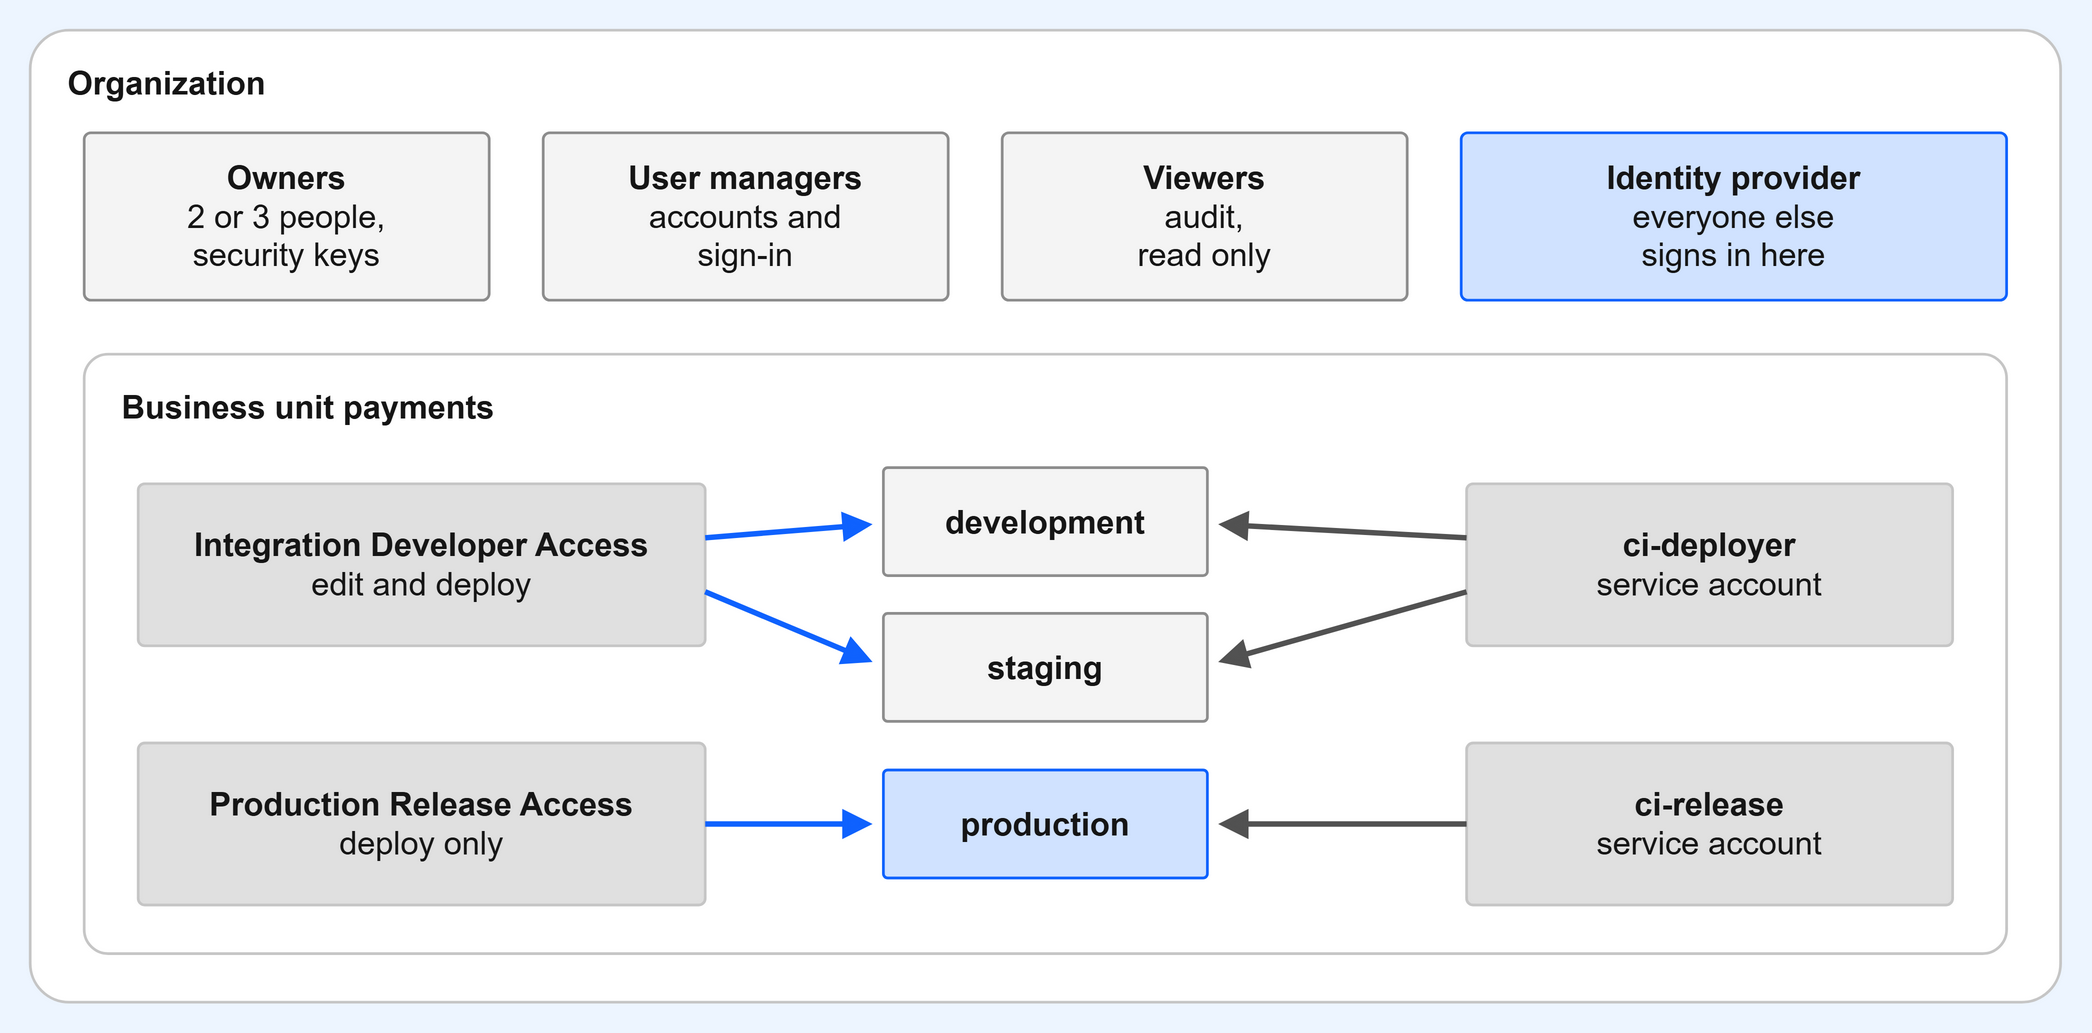

The diagram above was exported from draw.io. Its source (the exported page's mxGraphModel, read from the mxfile embedded in the PNG):
<mxGraphModel dx="800" dy="400" grid="1" gridSize="10" page="1" pageWidth="800" pageHeight="400" background="#EDF5FF">
  <root>
    <mxCell id="0" />
    <mxCell id="1" parent="0" />
    <mxCell id="n0" value="Organization" style="rounded=1;arcSize=4;whiteSpace=wrap;html=1;fillColor=#FFFFFF;strokeColor=#C6C6C6;fontColor=#161616;fontSize=12;verticalAlign=top;align=left;spacingLeft=12;spacingTop=6;fontStyle=1;" vertex="1" parent="1">
      <mxGeometry x="24" y="20" width="752" height="360" as="geometry" />
    </mxCell>
    <mxCell id="n1" value="&lt;b&gt;Owners&lt;/b&gt;&lt;br&gt;2 or 3 people,&lt;br&gt;security keys" style="rounded=1;arcSize=4;whiteSpace=wrap;html=1;fillColor=#F4F4F4;strokeColor=#8D8D8D;fontColor=#161616;fontSize=12;" vertex="1" parent="1">
      <mxGeometry x="44" y="58" width="150" height="62" as="geometry" />
    </mxCell>
    <mxCell id="n2" value="&lt;b&gt;User managers&lt;/b&gt;&lt;br&gt;accounts and&lt;br&gt;sign-in" style="rounded=1;arcSize=4;whiteSpace=wrap;html=1;fillColor=#F4F4F4;strokeColor=#8D8D8D;fontColor=#161616;fontSize=12;" vertex="1" parent="1">
      <mxGeometry x="214" y="58" width="150" height="62" as="geometry" />
    </mxCell>
    <mxCell id="n3" value="&lt;b&gt;Viewers&lt;/b&gt;&lt;br&gt;audit,&lt;br&gt;read only" style="rounded=1;arcSize=4;whiteSpace=wrap;html=1;fillColor=#F4F4F4;strokeColor=#8D8D8D;fontColor=#161616;fontSize=12;" vertex="1" parent="1">
      <mxGeometry x="384" y="58" width="150" height="62" as="geometry" />
    </mxCell>
    <mxCell id="n4" value="&lt;b&gt;Identity provider&lt;/b&gt;&lt;br&gt;everyone else&lt;br&gt;signs in here" style="rounded=1;arcSize=4;whiteSpace=wrap;html=1;fillColor=#D0E2FF;strokeColor=#0F62FE;fontColor=#161616;fontSize=12;" vertex="1" parent="1">
      <mxGeometry x="554" y="58" width="202" height="62" as="geometry" />
    </mxCell>
    <mxCell id="n5" value="Business unit payments" style="rounded=1;arcSize=4;whiteSpace=wrap;html=1;fillColor=#FFFFFF;strokeColor=#C6C6C6;fontColor=#161616;fontSize=12;verticalAlign=top;align=left;spacingLeft=12;spacingTop=6;fontStyle=1;" vertex="1" parent="1">
      <mxGeometry x="44" y="140" width="712" height="222" as="geometry" />
    </mxCell>
    <mxCell id="n6" value="&lt;b&gt;Integration Developer Access&lt;/b&gt;&lt;br&gt;edit and deploy" style="rounded=1;arcSize=4;whiteSpace=wrap;html=1;fillColor=#E0E0E0;strokeColor=#C6C6C6;fontColor=#161616;fontSize=12;" vertex="1" parent="1">
      <mxGeometry x="64" y="188" width="210" height="60" as="geometry" />
    </mxCell>
    <mxCell id="n7" value="&lt;b&gt;Production Release Access&lt;/b&gt;&lt;br&gt;deploy only" style="rounded=1;arcSize=4;whiteSpace=wrap;html=1;fillColor=#E0E0E0;strokeColor=#C6C6C6;fontColor=#161616;fontSize=12;" vertex="1" parent="1">
      <mxGeometry x="64" y="284" width="210" height="60" as="geometry" />
    </mxCell>
    <mxCell id="n8" value="&lt;b&gt;development&lt;/b&gt;" style="rounded=1;arcSize=4;whiteSpace=wrap;html=1;fillColor=#F4F4F4;strokeColor=#8D8D8D;fontColor=#161616;fontSize=12;" vertex="1" parent="1">
      <mxGeometry x="340" y="182" width="120" height="40" as="geometry" />
    </mxCell>
    <mxCell id="n9" value="&lt;b&gt;staging&lt;/b&gt;" style="rounded=1;arcSize=4;whiteSpace=wrap;html=1;fillColor=#F4F4F4;strokeColor=#8D8D8D;fontColor=#161616;fontSize=12;" vertex="1" parent="1">
      <mxGeometry x="340" y="236" width="120" height="40" as="geometry" />
    </mxCell>
    <mxCell id="n10" value="&lt;b&gt;production&lt;/b&gt;" style="rounded=1;arcSize=4;whiteSpace=wrap;html=1;fillColor=#D0E2FF;strokeColor=#0F62FE;fontColor=#161616;fontSize=12;" vertex="1" parent="1">
      <mxGeometry x="340" y="294" width="120" height="40" as="geometry" />
    </mxCell>
    <mxCell id="n11" value="&lt;b&gt;ci-deployer&lt;/b&gt;&lt;br&gt;service account" style="rounded=1;arcSize=4;whiteSpace=wrap;html=1;fillColor=#E0E0E0;strokeColor=#C6C6C6;fontColor=#161616;fontSize=12;" vertex="1" parent="1">
      <mxGeometry x="556" y="188" width="180" height="60" as="geometry" />
    </mxCell>
    <mxCell id="n12" value="&lt;b&gt;ci-release&lt;/b&gt;&lt;br&gt;service account" style="rounded=1;arcSize=4;whiteSpace=wrap;html=1;fillColor=#E0E0E0;strokeColor=#C6C6C6;fontColor=#161616;fontSize=12;" vertex="1" parent="1">
      <mxGeometry x="556" y="284" width="180" height="60" as="geometry" />
    </mxCell>
    <mxCell id="e0" value="" style="endArrow=block;html=1;strokeWidth=2;strokeColor=#0F62FE;fontSize=10;fontColor=#161616;verticalAlign=bottom;" edge="1" parent="1">
      <mxGeometry relative="1" as="geometry">
        <mxPoint x="274" y="208" as="sourcePoint" />
        <mxPoint x="336" y="203" as="targetPoint" />
      </mxGeometry>
    </mxCell>
    <mxCell id="e1" value="" style="endArrow=block;html=1;strokeWidth=2;strokeColor=#0F62FE;fontSize=10;fontColor=#161616;verticalAlign=bottom;" edge="1" parent="1">
      <mxGeometry relative="1" as="geometry">
        <mxPoint x="274" y="228" as="sourcePoint" />
        <mxPoint x="336" y="254" as="targetPoint" />
      </mxGeometry>
    </mxCell>
    <mxCell id="e2" value="" style="endArrow=block;html=1;strokeWidth=2;strokeColor=#0F62FE;fontSize=10;fontColor=#161616;verticalAlign=bottom;" edge="1" parent="1">
      <mxGeometry relative="1" as="geometry">
        <mxPoint x="274" y="314" as="sourcePoint" />
        <mxPoint x="336" y="314" as="targetPoint" />
      </mxGeometry>
    </mxCell>
    <mxCell id="e3" value="" style="endArrow=block;html=1;strokeWidth=2;strokeColor=#525252;fontSize=10;fontColor=#161616;verticalAlign=bottom;" edge="1" parent="1">
      <mxGeometry relative="1" as="geometry">
        <mxPoint x="556" y="208" as="sourcePoint" />
        <mxPoint x="464" y="203" as="targetPoint" />
      </mxGeometry>
    </mxCell>
    <mxCell id="e4" value="" style="endArrow=block;html=1;strokeWidth=2;strokeColor=#525252;fontSize=10;fontColor=#161616;verticalAlign=bottom;" edge="1" parent="1">
      <mxGeometry relative="1" as="geometry">
        <mxPoint x="556" y="228" as="sourcePoint" />
        <mxPoint x="464" y="254" as="targetPoint" />
      </mxGeometry>
    </mxCell>
    <mxCell id="e5" value="" style="endArrow=block;html=1;strokeWidth=2;strokeColor=#525252;fontSize=10;fontColor=#161616;verticalAlign=bottom;" edge="1" parent="1">
      <mxGeometry relative="1" as="geometry">
        <mxPoint x="556" y="314" as="sourcePoint" />
        <mxPoint x="464" y="314" as="targetPoint" />
      </mxGeometry>
    </mxCell>
  </root>
</mxGraphModel>